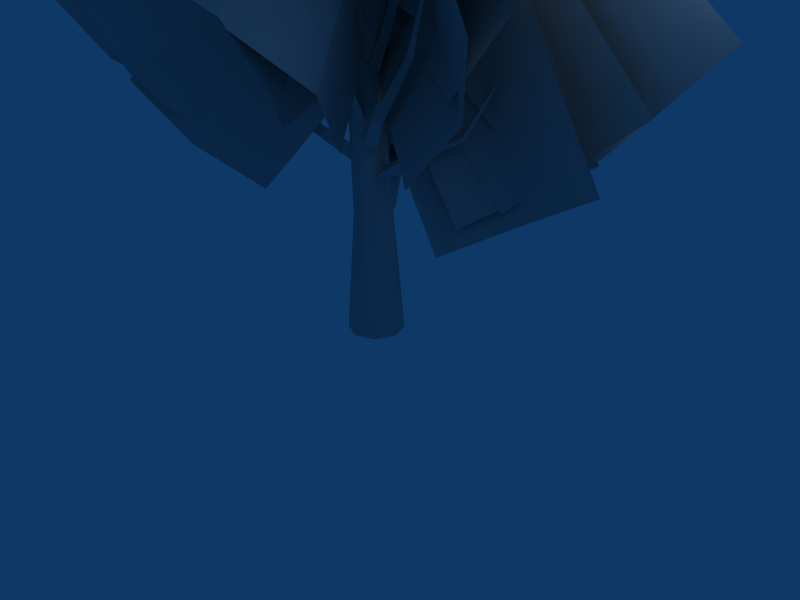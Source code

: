# Source: acacia_bb.blend  (saved by Blender 2.44.0; exported with 4.5.12 LTS)
import bpy
from mathutils import Matrix  # noqa: F401  (used for matrix-valued properties, if any)

bpy.ops.wm.read_factory_settings(use_empty=True)
scene = bpy.context.scene
scene.name = 'Scene'

# ---- collections
col_collection_1 = bpy.data.collections.new('Collection 1'); scene.collection.children.link(col_collection_1)

# ---- materials (node trees are filled in below, after node groups)
mat_pmat3 = bpy.data.materials.new('pmat3')
mat_pmat3.alpha_threshold = 0.0
mat_pmat3.diffuse_color = (0.7, 0.7, 0.7, 1.0)
mat_pmat3.roughness = 0.5
mat_pmat3.line_color = (0.0, 0.0, 0.0, 1.0)
mat_pmat1 = bpy.data.materials.new('pmat1')
mat_pmat1.alpha_threshold = 0.0
mat_pmat1.diffuse_color = (0.7, 0.7, 0.7, 1.0)
mat_pmat1.roughness = 0.5
mat_pmat1.line_color = (0.0, 0.0, 0.0, 1.0)
mat_pmat2 = bpy.data.materials.new('pmat2')
mat_pmat2.alpha_threshold = 0.0
mat_pmat2.diffuse_color = (0.7, 0.7, 0.7, 1.0)
mat_pmat2.roughness = 0.5
mat_pmat2.line_color = (0.0, 0.0, 0.0, 1.0)

# ---- material node trees

# ---- world
world_world = bpy.data.worlds.new('World'); scene.world = world_world
world_world.color = (0.05656, 0.2208, 0.4)
world_world.use_sun_shadow = False
world_world.sun_shadow_jitter_overblur = 0.0
world_world.cycles.sampling_method = 'MANUAL'
world_world.cycles.sample_map_resolution = 256

# ---- cameras
cam_camera = bpy.data.cameras.new('Camera')
cam_camera.passepartout_alpha = 0.2
cam_camera.clip_end = 100.0
cam_camera.lens = 35.0
cam_camera.ortho_scale = 7.314
cam_camera.show_passepartout = False
cam_camera.show_safe_areas = True
cam_camera.dof.focus_distance = 0.0
cam_camera.dof.aperture_fstop = 128.0

# ---- lights
light_spot = bpy.data.lights.new('Spot', 'POINT')
light_spot.transmission_factor = 0.0
light_spot.cutoff_distance = 30.0
light_spot.energy = 100.0
light_spot.shadow_buffer_clip_start = 1.001
light_spot.shadow_soft_size = 1.0
light_spot.shadow_maximum_resolution = 0.006
light_spot.use_absolute_resolution = True
light_spot.cycles.use_multiple_importance_sampling = False

# ---- meshes
me_plant_pmat3 = bpy.data.meshes.new('plant_pmat3')
me_plant_pmat3.from_pydata([(-1.23, 0.7818, 15.23), (4.313, 0.8261, 5.721), (8.822, 3.077, 8.36), (3.279, 3.033, 17.87), (13.77, 1.983, 11.24), (8.229, 1.938, 20.75), (0.8124, 0.8263, 15.17), (5.568, 1.087, 7.688), (8.867, 3.408, 9.866), (4.112, 3.147, 17.35), (12.83, 3.105, 12.38), (8.075, 2.844, 19.85), (1.829, 1.475, 15.79), (7.592, 2.398, 8.754), (10.44, 5.053, 11.43), (4.677, 4.13, 18.47), (14.19, 5.074, 14.51), (8.424, 4.151, 21.54), (1.812, 1.765, 17.64), (9.843, 3.573, 9.836), (12.94, 6.663, 13.74), (4.909, 4.855, 21.54), (17.15, 6.47, 18.03), (9.117, 4.662, 25.83), (-0.878, -0.9563, 15.99), (-2.24, 3.74, 6.134), (-5.443, 7.797, 8.509), (-4.081, 3.101, 18.37), (-5.488, 13.06, 11.02), (-4.125, 8.364, 20.88), (-1.58, 1.452, 16.01), (-2.666, 4.942, 7.928), (-5.249, 8.281, 9.718), (-4.163, 4.79, 17.8), (-5.287, 12.59, 11.59), (-4.201, 9.102, 19.66), (-2.188, 3.054, 16.48), (-3.756, 7.133, 8.454), (-6.2, 10.53, 10.66), (-4.633, 6.448, 18.69), (-5.995, 14.86, 12.82), (-4.427, 10.78, 20.85), (-2.247, 3.566, 18.35), (-4.836, 9.628, 9.127), (-7.473, 13.63, 12.5), (-4.885, 7.572, 21.73), (-6.8, 18.71, 15.65), (-4.212, 12.65, 24.87), (0.2915, -0.3594, 16.02), (-4.356, -4.412, 8.996), (-5.926, -7.841, 12.01), (-1.278, -3.789, 19.04), (-9.493, -9.21, 15.17), (-4.846, -5.157, 22.19), (-0.4507, -1.757, 17.87), (-6.353, -7.094, 12.3), (-6.922, -10.38, 16.06), (-1.019, -5.041, 21.62), (-9.673, -11.66, 20.21), (-3.771, -6.327, 25.77), (-0.8886, 1.309, 15.81), (5.844, -2.964, 10.94), (8.924, -2.28, 14.59), (2.192, 1.994, 19.46), (10.78, -4.139, 18.79), (4.049, 0.1351, 23.66), (-0.01757, 2.426, 17.6), (8.167, -2.378, 15.55), (10.31, -0.4916, 19.68), (2.123, 4.312, 21.73), (11.18, -1.153, 24.71), (2.994, 3.651, 26.75), (-1.294, 0.5987, 18.32), (0.1308, 7.386, 13.06), (-0.8045, 10.2, 16.44), (-2.23, 3.416, 21.7), (0.8979, 12.6, 20.0), (-0.5272, 5.813, 25.26), (1.103, -0.3548, 17.99), (-5.291, -1.774, 10.06), (-8.517, -4.638, 13.17), (-2.124, -3.219, 21.11), (-12.77, -4.525, 16.58), (-6.379, -3.106, 24.51), (-1.332, -1.477, 18.84), (-6.778, -2.939, 12.21), (-8.892, -6.082, 14.64), (-3.446, -4.62, 21.27), (-12.3, -6.95, 17.63), (-6.852, -5.487, 24.26), (-1.898, -2.897, 20.8), (-9.114, -5.169, 13.28), (-10.8, -9.519, 16.22), (-3.585, -7.247, 23.73), (-14.36, -11.38, 20.2), (-7.14, -9.113, 27.71), (-0.3067, 0.9902, 19.03), (3.218, -4.871, 12.66), (5.118, -7.565, 16.2), (1.593, -1.703, 22.56), (4.401, -11.36, 19.29), (0.8759, -5.5, 25.66), (-0.3564, -1.881, 21.25), (3.757, -8.662, 15.65), (4.474, -11.56, 19.68), (0.3605, -4.779, 25.28), (2.5, -15.24, 22.69), (-1.614, -8.46, 28.29), (-3.072, -1.585, 18.42), (2.898, 4.913, 11.85), (4.258, 8.173, 16.31), (-1.712, 1.676, 22.88), (8.047, 9.082, 20.64), (2.077, 2.584, 27.22), (-1.189, 0.1338, 19.95), (3.526, 5.044, 14.27), (4.991, 7.655, 17.74), (0.2762, 2.746, 23.42), (8.302, 8.27, 21.02), (3.587, 3.361, 26.7), (0.4081, 1.068, 21.76), (5.343, 5.823, 15.71), (6.883, 8.639, 19.18), (1.948, 3.884, 25.23), (10.3, 9.366, 22.54), (5.365, 4.611, 28.59), (0.6296, 1.764, 24.33), (6.985, 7.5, 16.89), (8.525, 11.27, 21.11), (2.169, 5.531, 28.55), (12.48, 12.52, 25.46), (6.124, 6.787, 32.9), (2.977, -2.318, 17.89), (-6.468, 1.466, 12.47), (-9.72, 0.3089, 17.33), (-0.2744, -3.475, 22.75), (-11.87, 2.496, 22.61), (-2.429, -1.288, 28.03), (1.178, -1.524, 18.72), (-6.798, 1.747, 15.12), (-9.191, 0.2225, 19.03), (-1.215, -3.049, 22.63), (-10.77, 1.379, 23.58), (-2.796, -1.892, 27.18), (0.3417, -2.086, 20.07), (-7.339, 1.015, 17.4), (-9.383, -1.119, 20.79), (-1.702, -4.22, 23.47), (-10.8, -0.8471, 25.17), (-3.119, -3.948, 27.85), (0.1656, -2.996, 21.67), (-8.604, 0.4547, 19.34), (-10.71, -2.625, 22.69), (-1.939, -6.076, 25.03), (-12.23, -3.202, 27.58), (-3.465, -6.654, 29.91), (0.2659, -4.65, 23.65), (-10.28, -0.3362, 20.47), (-13.03, -4.247, 24.28), (-2.485, -8.56, 27.46), (-15.17, -5.186, 30.1), (-4.625, -9.499, 33.28), (0.2429, 4.27, 18.32), (0.4903, -6.271, 13.66), (1.774, -8.599, 19.0), (1.526, 1.943, 23.66), (-0.4838, -10.94, 24.17), (-0.7312, -0.397, 28.83), (0.009976, 2.356, 19.63), (0.1877, -6.361, 16.27), (1.268, -8.035, 20.67), (1.09, 0.6816, 24.03), (-0.5236, -9.728, 24.96), (-0.7013, -1.011, 28.32), (0.1082, 1.606, 21.04), (-0.07061, -6.849, 18.98), (1.291, -7.892, 23.14), (1.47, 0.5628, 25.2), (-0.01916, -8.913, 27.44), (0.1597, -0.4584, 29.51), (0.3072, 1.56, 22.66), (-0.1989, -8.063, 21.48), (1.72, -8.727, 26.07), (2.226, 0.8968, 27.25), (0.6856, -9.286, 31.08), (1.192, 0.3373, 32.26), (1.334, 2.769, 24.44), (0.3532, -8.994, 23.73), (3.108, -9.552, 29.16), (4.089, 2.212, 29.87), (2.321, -9.862, 35.37), (3.301, 1.902, 36.08), (-3.089, 0.002029, 20.97), (4.865, 2.542, 16.78), (6.868, 3.393, 21.09), (-1.086, 0.8535, 25.28), (9.462, 1.487, 24.85), (1.507, -1.053, 29.05), (-0.2411, -1.17, 24.79), (7.862, 1.212, 20.0), (10.51, 0.6982, 24.23), (2.41, -1.683, 29.02), (13.21, -2.521, 27.2), (5.111, -4.902, 31.99)], [], [(0, 1, 2, 3), (3, 2, 4, 5), (6, 7, 8, 9), (9, 8, 10, 11), (12, 13, 14, 15), (15, 14, 16, 17), (18, 19, 20, 21), (21, 20, 22, 23), (24, 25, 26, 27), (27, 26, 28, 29), (30, 31, 32, 33), (33, 32, 34, 35), (36, 37, 38, 39), (39, 38, 40, 41), (42, 43, 44, 45), (45, 44, 46, 47), (48, 49, 50, 51), (51, 50, 52, 53), (54, 55, 56, 57), (57, 56, 58, 59), (60, 61, 62, 63), (63, 62, 64, 65), (66, 67, 68, 69), (69, 68, 70, 71), (72, 73, 74, 75), (75, 74, 76, 77), (78, 79, 80, 81), (81, 80, 82, 83), (84, 85, 86, 87), (87, 86, 88, 89), (90, 91, 92, 93), (93, 92, 94, 95), (96, 97, 98, 99), (99, 98, 100, 101), (102, 103, 104, 105), (105, 104, 106, 107), (108, 109, 110, 111), (111, 110, 112, 113), (114, 115, 116, 117), (117, 116, 118, 119), (120, 121, 122, 123), (123, 122, 124, 125), (126, 127, 128, 129), (129, 128, 130, 131), (132, 133, 134, 135), (135, 134, 136, 137), (138, 139, 140, 141), (141, 140, 142, 143), (144, 145, 146, 147), (147, 146, 148, 149), (150, 151, 152, 153), (153, 152, 154, 155), (156, 157, 158, 159), (159, 158, 160, 161), (162, 163, 164, 165), (165, 164, 166, 167), (168, 169, 170, 171), (171, 170, 172, 173), (174, 175, 176, 177), (177, 176, 178, 179), (180, 181, 182, 183), (183, 182, 184, 185), (186, 187, 188, 189), (189, 188, 190, 191), (192, 193, 194, 195), (195, 194, 196, 197), (198, 199, 200, 201), (201, 200, 202, 203)])
_uv = me_plant_pmat3.uv_layers.new(name='UVTex')
_uv.uv.foreach_set('vector', [0.0, 0.0, 1.0, 0.0, 1.0, 0.5, 0.0, 0.5, 0.0, 0.5, 1.0, 0.5, 1.0, 1.0, 0.0, 1.0, 0.0, 0.0, 1.0, 0.0, 1.0, 0.5, 0.0, 0.5, 0.0, 0.5, 1.0, 0.5, 1.0, 1.0, 0.0, 1.0, 0.0, 0.0, 1.0, 0.0, 1.0, 0.5, 0.0, 0.5, 0.0, 0.5, 1.0, 0.5, 1.0, 1.0, 0.0, 1.0, 0.0, 0.0, 1.0, 0.0, 1.0, 0.5, 0.0, 0.5, 0.0, 0.5, 1.0, 0.5, 1.0, 1.0, 0.0, 1.0, 0.0, 0.0, 1.0, 0.0, 1.0, 0.5, 0.0, 0.5, 0.0, 0.5, 1.0, 0.5, 1.0, 1.0, 0.0, 1.0, 0.0, 0.0, 1.0, 0.0, 1.0, 0.5, 0.0, 0.5, 0.0, 0.5, 1.0, 0.5, 1.0, 1.0, 0.0, 1.0, 0.0, 0.0, 1.0, 0.0, 1.0, 0.5, 0.0, 0.5, 0.0, 0.5, 1.0, 0.5, 1.0, 1.0, 0.0, 1.0, 0.0, 0.0, 1.0, 0.0, 1.0, 0.5, 0.0, 0.5, 0.0, 0.5, 1.0, 0.5, 1.0, 1.0, 0.0, 1.0, 0.0, 0.0, 1.0, 0.0, 1.0, 0.5, 0.0, 0.5, 0.0, 0.5, 1.0, 0.5, 1.0, 1.0, 0.0, 1.0, 0.0, 0.0, 1.0, 0.0, 1.0, 0.5, 0.0, 0.5, 0.0, 0.5, 1.0, 0.5, 1.0, 1.0, 0.0, 1.0, 0.0, 0.0, 1.0, 0.0, 1.0, 0.5, 0.0, 0.5, 0.0, 0.5, 1.0, 0.5, 1.0, 1.0, 0.0, 1.0, 0.0, 0.0, 1.0, 0.0, 1.0, 0.5, 0.0, 0.5, 0.0, 0.5, 1.0, 0.5, 1.0, 1.0, 0.0, 1.0, 0.0, 0.0, 1.0, 0.0, 1.0, 0.5, 0.0, 0.5, 0.0, 0.5, 1.0, 0.5, 1.0, 1.0, 0.0, 1.0, 0.0, 0.0, 1.0, 0.0, 1.0, 0.5, 0.0, 0.5, 0.0, 0.5, 1.0, 0.5, 1.0, 1.0, 0.0, 1.0, 0.0, 0.0, 1.0, 0.0, 1.0, 0.5, 0.0, 0.5, 0.0, 0.5, 1.0, 0.5, 1.0, 1.0, 0.0, 1.0, 0.0, 0.0, 1.0, 0.0, 1.0, 0.5, 0.0, 0.5, 0.0, 0.5, 1.0, 0.5, 1.0, 1.0, 0.0, 1.0, 0.0, 0.0, 1.0, 0.0, 1.0, 0.5, 0.0, 0.5, 0.0, 0.5, 1.0, 0.5, 1.0, 1.0, 0.0, 1.0, 0.0, 0.0, 1.0, 0.0, 1.0, 0.5, 0.0, 0.5, 0.0, 0.5, 1.0, 0.5, 1.0, 1.0, 0.0, 1.0, 0.0, 0.0, 1.0, 0.0, 1.0, 0.5, 0.0, 0.5, 0.0, 0.5, 1.0, 0.5, 1.0, 1.0, 0.0, 1.0, 0.0, 0.0, 1.0, 0.0, 1.0, 0.5, 0.0, 0.5, 0.0, 0.5, 1.0, 0.5, 1.0, 1.0, 0.0, 1.0, 0.0, 0.0, 1.0, 0.0, 1.0, 0.5, 0.0, 0.5, 0.0, 0.5, 1.0, 0.5, 1.0, 1.0, 0.0, 1.0, 0.0, 0.0, 1.0, 0.0, 1.0, 0.5, 0.0, 0.5, 0.0, 0.5, 1.0, 0.5, 1.0, 1.0, 0.0, 1.0, 0.0, 0.0, 1.0, 0.0, 1.0, 0.5, 0.0, 0.5, 0.0, 0.5, 1.0, 0.5, 1.0, 1.0, 0.0, 1.0, 0.0, 0.0, 1.0, 0.0, 1.0, 0.5, 0.0, 0.5, 0.0, 0.5, 1.0, 0.5, 1.0, 1.0, 0.0, 1.0, 0.0, 0.0, 1.0, 0.0, 1.0, 0.5, 0.0, 0.5, 0.0, 0.5, 1.0, 0.5, 1.0, 1.0, 0.0, 1.0, 0.0, 0.0, 1.0, 0.0, 1.0, 0.5, 0.0, 0.5, 0.0, 0.5, 1.0, 0.5, 1.0, 1.0, 0.0, 1.0, 0.0, 0.0, 1.0, 0.0, 1.0, 0.5, 0.0, 0.5, 0.0, 0.5, 1.0, 0.5, 1.0, 1.0, 0.0, 1.0, 0.0, 0.0, 1.0, 0.0, 1.0, 0.5, 0.0, 0.5, 0.0, 0.5, 1.0, 0.5, 1.0, 1.0, 0.0, 1.0, 0.0, 0.0, 1.0, 0.0, 1.0, 0.5, 0.0, 0.5, 0.0, 0.5, 1.0, 0.5, 1.0, 1.0, 0.0, 1.0, 0.0, 0.0, 1.0, 0.0, 1.0, 0.5, 0.0, 0.5, 0.0, 0.5, 1.0, 0.5, 1.0, 1.0, 0.0, 1.0, 0.0, 0.0, 1.0, 0.0, 1.0, 0.5, 0.0, 0.5, 0.0, 0.5, 1.0, 0.5, 1.0, 1.0, 0.0, 1.0, 0.0, 0.0, 1.0, 0.0, 1.0, 0.5, 0.0, 0.5, 0.0, 0.5, 1.0, 0.5, 1.0, 1.0, 0.0, 1.0, 0.0, 0.0, 1.0, 0.0, 1.0, 0.5, 0.0, 0.5, 0.0, 0.5, 1.0, 0.5, 1.0, 1.0, 0.0, 1.0, 0.0, 0.0, 1.0, 0.0, 1.0, 0.5, 0.0, 0.5, 0.0, 0.5, 1.0, 0.5, 1.0, 1.0, 0.0, 1.0])
me_plant_pmat3.materials.append(mat_pmat3)
me_plant_pmat3.use_remesh_preserve_volume = False
me_plant_pmat3.use_remesh_preserve_attributes = False
me_plant_pmat3.use_mirror_vertex_groups = False
me_plant_pmat3.update()
me_plant_pmat1 = bpy.data.meshes.new('plant_pmat1')
me_plant_pmat1.from_pydata([(-0.4357, -0.9675, 14.99), (0.0, -1.162, 7.5), (0.821, -0.8214, 7.524), (0.2473, -0.6841, 15.03), (1.161, 0.0, 7.534), (0.5302, 0.0, 15.04), (0.821, 0.8214, 7.524), (0.2473, 0.6841, 15.03), (0.0, 1.162, 7.5), (-0.4357, 0.9675, 14.99), (-0.821, 0.8214, 7.476), (-1.119, 0.6841, 14.95), (-1.161, 0.0, 7.466), (-1.402, 0.0, 14.93), (-0.821, -0.8214, 7.476), (-1.119, -0.6841, 14.95), (-2.683e-09, -1.755, 0.0), (1.241, -1.241, 0.0), (1.755, 0.0, 0.0), (1.241, 1.241, 0.0), (-2.683e-09, 1.755, 0.0), (-1.241, 1.241, 0.0), (-1.755, 0.0, 0.0), (-1.241, -1.241, 0.0), (-0.5823, -0.7664, 17.54), (-0.2845, -0.6203, 17.58), (-0.1611, -0.2676, 17.6), (-0.2845, 0.0851, 17.58), (-0.5823, 0.2312, 17.54), (-0.8801, 0.0851, 17.5), (-1.003, -0.2676, 17.48), (-0.8801, -0.6203, 17.5)], [], [(0, 1, 2, 3), (3, 2, 4, 5), (5, 4, 6, 7), (7, 6, 8, 9), (9, 8, 10, 11), (11, 10, 12, 13), (13, 12, 14, 15), (1, 0, 15, 14), (1, 16, 17, 2), (2, 17, 18, 4), (4, 18, 19, 6), (6, 19, 20, 8), (8, 20, 21, 10), (10, 21, 22, 12), (12, 22, 23, 14), (14, 23, 16, 1), (0, 3, 25, 24), (3, 5, 26, 25), (5, 7, 27, 26), (7, 9, 28, 27), (9, 11, 29, 28), (11, 13, 30, 29), (13, 15, 31, 30), (15, 0, 24, 31)])
me_plant_pmat1.polygons.foreach_set('use_smooth', [True] * 24)
_uv = me_plant_pmat1.uv_layers.new(name='UVTex')
_uv.uv.foreach_set('vector', [0.2822, 0.9937, 0.5, -2.75, 0.9105, -2.738, 0.6237, 1.014, 0.1579, 0.01354, 0.08931, -3.738, 0.5, -3.733, 0.5, 0.02177, 0.5, 0.02177, 0.5, -3.733, 0.9107, -3.738, 0.8421, 0.01354, 0.6237, 0.01354, 0.9105, -3.738, 0.5, -3.75, 0.2822, -0.006332, 0.2822, 0.9937, 0.5, -2.75, 0.08949, -2.762, -0.05932, 0.9738, 0.8421, 0.9738, 0.9107, -2.762, 0.5, -2.767, 0.5, 0.9656, 0.5, 0.9656, 0.5, -2.767, 0.08931, -2.762, 0.1579, 0.9738, 0.5, 0.25, 0.2822, 3.994, -0.05932, 3.974, 0.08949, 0.2381, 0.5, 0.25, 0.5, -3.5, 0.9561, -3.5, 0.9105, 0.2619, 0.08931, 0.2619, 0.04392, -3.5, 0.5, -3.5, 0.5, 0.2669, 0.5, 0.2669, 0.5, -3.5, 0.9561, -3.5, 0.9107, 0.2619, 0.9105, 0.2619, 0.9561, -3.5, 0.5, -3.5, 0.5, 0.25, 0.5, 0.25, 0.5, -3.5, 0.04392, -3.5, 0.08949, 0.2381, 0.9107, 0.2381, 0.9561, -3.5, 0.5, -3.5, 0.5, 0.2331, 0.5, 0.2331, 0.5, -3.5, 0.04392, -3.5, 0.08931, 0.2381, 0.08949, 0.2381, 0.04392, -3.5, 0.5, -3.5, 0.5, 0.25, 0.2822, 0.9937, 0.5, -2.75, 0.9105, -2.738, 0.6237, 1.014, 0.1579, 0.01354, 0.08931, -3.738, 0.5, -3.733, 0.5, 0.02177, 0.5, 0.02177, 0.5, -3.733, 0.9107, -3.738, 0.8421, 0.01354, 0.6237, 0.01354, 0.9105, -3.738, 0.5, -3.75, 0.2822, -0.006332, 0.2822, 0.9937, 0.5, -2.75, 0.08949, -2.762, -0.05932, 0.9738, 0.8421, 0.9738, 0.9107, -2.762, 0.5, -2.767, 0.5, 0.9656, 0.5, 0.9656, 0.5, -2.767, 0.08931, -2.762, 0.1579, 0.9738, 0.5, 0.25, 0.2822, 3.994, -0.05932, 3.974, 0.08949, 0.2381])
me_plant_pmat1.materials.append(mat_pmat1)
me_plant_pmat1.use_remesh_preserve_volume = False
me_plant_pmat1.use_remesh_preserve_attributes = False
me_plant_pmat1.use_mirror_vertex_groups = False
me_plant_pmat1.update()
me_plant_pmat2 = bpy.data.meshes.new('plant_pmat2')
me_plant_pmat2.from_pydata([(7.075, 2.199, 15.6), (5.528, 1.426, 12.68), (5.544, 1.757, 12.5), (7.092, 2.297, 15.57), (5.286, 1.705, 12.77), (7.006, 2.273, 15.62), (2.906, -0.3677, 11.27), (2.944, 0.1851, 10.91), (2.621, 0.1825, 11.48), (-0.1162, -0.5391, 9.497), (0.1201, 0.2696, 9.094), (-0.3524, 0.2696, 9.899), (-2.893, 8.231, 15.28), (-2.405, 6.019, 12.61), (-2.749, 6.004, 12.46), (-2.992, 8.242, 15.26), (-2.676, 5.821, 12.78), (-2.962, 8.17, 15.33), (-0.8879, 2.939, 11.84), (-1.444, 2.852, 11.52), (-1.378, 2.615, 12.12), (0.3557, 0.1824, 10.02), (-0.4645, 0.1397, 9.592), (-0.3268, -0.3222, 10.38), (-4.631, -5.315, 18.47), (-4.084, -3.802, 15.21), (-3.963, -4.123, 15.07), (-4.6, -5.406, 18.44), (-3.733, -3.912, 15.27), (-4.533, -5.342, 18.48), (-2.77, -1.624, 12.56), (-2.542, -2.162, 12.29), (-2.224, -1.885, 12.77), (-0.5131, 0.4041, 10.48), (-0.1954, -0.3747, 10.12), (0.1857, -0.02945, 10.88), (4.397, -0.1539, 20.46), (3.679, -0.7696, 16.85), (3.971, -0.5877, 16.72), (4.48, -0.1022, 20.44), (3.658, -0.4077, 16.79), (4.392, -0.0544, 20.45), (2.027, -1.763, 13.57), (2.489, -1.421, 13.3), (2.034, -1.131, 13.63), (-0.4638, -0.4516, 10.98), (0.1921, 0.08109, 10.66), (-0.3382, 0.3705, 11.34), (0.6528, 6.921, 20.58), (0.1778, 4.999, 17.29), (-0.1021, 5.202, 17.18), (0.5775, 6.982, 20.56), (-0.1621, 4.904, 17.38), (0.5611, 6.898, 20.62), (0.4903, 2.697, 14.21), (0.005587, 3.006, 13.96), (-0.09732, 2.541, 14.37), (0.2744, -0.08945, 11.52), (-0.4179, 0.3483, 11.16), (-0.5536, -0.2589, 11.8), (-6.759, -5.133, 19.6), (-5.816, -2.697, 16.59), (-5.756, -2.973, 16.36), (-6.751, -5.212, 19.54), (-5.519, -2.896, 16.62), (-6.673, -5.18, 19.6), (-3.169, -0.1367, 14.84), (-3.149, -0.6711, 14.53), (-2.785, -0.5885, 15.02), (-0.3496, 0.5008, 11.99), (-0.5233, -0.3069, 11.68), (0.0887, -0.194, 12.31), (-0.1105, -7.327, 21.64), (0.8695, -5.513, 18.13), (1.22, -5.56, 18.14), (-0.01768, -7.342, 21.67), (1.071, -5.305, 18.33), (-0.06125, -7.261, 21.69), (0.5052, -2.341, 15.69), (1.103, -2.328, 15.56), (0.8727, -1.947, 15.98), (-0.7245, -0.2509, 12.47), (0.1094, -0.1688, 12.24), (-0.2562, 0.4197, 12.76), (5.163, 5.202, 22.73), (4.032, 3.071, 19.25), (3.928, 3.387, 19.14), (5.133, 5.284, 22.69), (3.734, 3.206, 19.37), (5.073, 5.231, 22.75), (1.278, 1.577, 16.48), (1.08, 2.126, 16.33), (0.7649, 1.789, 16.72), (0.05918, -0.3181, 13.01), (-0.2703, 0.429, 12.75), (-0.7473, -0.1108, 13.21), (-5.629, -2.845, 24.25), (-4.041, -0.5031, 20.97), (-4.257, -0.6941, 20.78), (-5.683, -2.894, 24.19), (-3.942, -0.8118, 20.85), (-5.597, -2.925, 24.21), (-2.519, 1.076, 17.15), (-2.917, 0.6998, 16.92), (-2.411, 0.4913, 17.15), (-0.1819, 0.4585, 13.5), (-0.7609, -0.1052, 13.25), (-0.1028, -0.3533, 13.72), (0.5893, -2.873, 26.4), (-0.8495, -3.22, 22.2), (-0.5669, -3.399, 22.14), (0.6619, -2.928, 26.38), (-0.5507, -3.061, 22.17), (0.6694, -2.836, 26.37), (-0.9292, -2.009, 17.91), (-0.4164, -2.278, 17.82), (-0.4277, -1.733, 18.03), (-0.8577, 1e-06, 13.96), (-0.1273, -0.371, 13.81), (-0.1478, 0.371, 14.19), (5.74, -2.608, 25.69), (3.826, -0.8041, 22.01), (3.963, -0.5026, 22.05), (5.781, -2.529, 25.71), (3.679, -0.5809, 22.21), (5.698, -2.548, 25.74), (1.099, 0.2892, 18.68), (1.241, 0.8477, 18.64), (0.7513, 0.6905, 18.91), (-0.2449, -0.4451, 14.5), (-0.1245, 0.3516, 14.34), (-0.8504, 0.09354, 14.62)], [], [(0, 1, 2, 3), (3, 2, 4, 5), (1, 0, 5, 4), (1, 6, 7, 2), (2, 7, 8, 4), (4, 8, 6, 1), (6, 9, 10, 7), (7, 10, 11, 8), (8, 11, 9, 6), (12, 13, 14, 15), (15, 14, 16, 17), (17, 16, 13, 12), (13, 18, 19, 14), (14, 19, 20, 16), (16, 20, 18, 13), (18, 21, 22, 19), (19, 22, 23, 20), (20, 23, 21, 18), (24, 25, 26, 27), (27, 26, 28, 29), (29, 28, 25, 24), (25, 30, 31, 26), (26, 31, 32, 28), (28, 32, 30, 25), (30, 33, 34, 31), (31, 34, 35, 32), (32, 35, 33, 30), (36, 37, 38, 39), (39, 38, 40, 41), (41, 40, 37, 36), (37, 42, 43, 38), (38, 43, 44, 40), (40, 44, 42, 37), (42, 45, 46, 43), (43, 46, 47, 44), (44, 47, 45, 42), (48, 49, 50, 51), (51, 50, 52, 53), (53, 52, 49, 48), (49, 54, 55, 50), (50, 55, 56, 52), (52, 56, 54, 49), (54, 57, 58, 55), (55, 58, 59, 56), (56, 59, 57, 54), (60, 61, 62, 63), (63, 62, 64, 65), (65, 64, 61, 60), (61, 66, 67, 62), (62, 67, 68, 64), (64, 68, 66, 61), (66, 69, 70, 67), (67, 70, 71, 68), (68, 71, 69, 66), (72, 73, 74, 75), (75, 74, 76, 77), (77, 76, 73, 72), (73, 78, 79, 74), (74, 79, 80, 76), (76, 80, 78, 73), (78, 81, 82, 79), (79, 82, 83, 80), (80, 83, 81, 78), (84, 85, 86, 87), (87, 86, 88, 89), (89, 88, 85, 84), (85, 90, 91, 86), (86, 91, 92, 88), (88, 92, 90, 85), (90, 93, 94, 91), (91, 94, 95, 92), (92, 95, 93, 90), (96, 97, 98, 99), (99, 98, 100, 101), (101, 100, 97, 96), (97, 102, 103, 98), (98, 103, 104, 100), (100, 104, 102, 97), (102, 105, 106, 103), (103, 106, 107, 104), (104, 107, 105, 102), (108, 109, 110, 111), (111, 110, 112, 113), (113, 112, 109, 108), (109, 114, 115, 110), (110, 115, 116, 112), (112, 116, 114, 109), (114, 117, 118, 115), (115, 118, 119, 116), (116, 119, 117, 114), (120, 121, 122, 123), (123, 122, 124, 125), (125, 124, 121, 120), (121, 126, 127, 122), (122, 127, 128, 124), (124, 128, 126, 121), (126, 129, 130, 127), (127, 130, 131, 128), (128, 131, 129, 126)])
_uv = me_plant_pmat2.uv_layers.new(name='UVTex')
_uv.uv.foreach_set('vector', [0.0, 1.0, 0.0, 0.6667, 0.3333, 0.6667, 0.3333, 1.0, 0.3333, 1.0, 0.3333, 0.6667, 0.6667, 0.6667, 0.6667, 1.0, 1.0, 0.6667, 1.0, 1.0, 0.6667, 1.0, 0.6667, 0.6667, 0.0, 0.6667, 0.0, 0.3333, 0.3333, 0.3333, 0.3333, 0.6667, 0.3333, 0.6667, 0.3333, 0.3333, 0.6667, 0.3333, 0.6667, 0.6667, 0.6667, 0.6667, 0.6667, 0.3333, 1.0, 0.3333, 1.0, 0.6667, 0.0, 0.3333, 0.0, 0.0, 0.3333, 0.0, 0.3333, 0.3333, 0.3333, 0.3333, 0.3333, 0.0, 0.6667, 0.0, 0.6667, 0.3333, 0.6667, 0.3333, 0.6667, 0.0, 1.0, 0.0, 1.0, 0.3333, 0.0, 1.0, 0.0, 0.6667, 0.3333, 0.6667, 0.3333, 1.0, 0.3333, 1.0, 0.3333, 0.6667, 0.6667, 0.6667, 0.6667, 1.0, 0.6667, 1.0, 0.6667, 0.6667, 1.0, 0.6667, 1.0, 1.0, 0.0, 0.6667, 0.0, 0.3333, 0.3333, 0.3333, 0.3333, 0.6667, 0.3333, 0.6667, 0.3333, 0.3333, 0.6667, 0.3333, 0.6667, 0.6667, 0.6667, 0.6667, 0.6667, 0.3333, 1.0, 0.3333, 1.0, 0.6667, 0.0, 0.3333, 0.0, 0.0, 0.3333, 0.0, 0.3333, 0.3333, 0.3333, 0.3333, 0.3333, 0.0, 0.6667, 0.0, 0.6667, 0.3333, 0.6667, 0.3333, 0.6667, 0.0, 1.0, 0.0, 1.0, 0.3333, 0.0, 1.0, 0.0, 0.6667, 0.3333, 0.6667, 0.3333, 1.0, 0.3333, 1.0, 0.3333, 0.6667, 0.6667, 0.6667, 0.6667, 1.0, 0.6667, 1.0, 0.6667, 0.6667, 1.0, 0.6667, 1.0, 1.0, 0.0, 0.6667, 0.0, 0.3333, 0.3333, 0.3333, 0.3333, 0.6667, 0.3333, 0.6667, 0.3333, 0.3333, 0.6667, 0.3333, 0.6667, 0.6667, 0.6667, 0.6667, 0.6667, 0.3333, 1.0, 0.3333, 1.0, 0.6667, 0.0, 0.3333, 0.0, 0.0, 0.3333, 0.0, 0.3333, 0.3333, 0.3333, 0.3333, 0.3333, 0.0, 0.6667, 0.0, 0.6667, 0.3333, 0.6667, 0.3333, 0.6667, 0.0, 1.0, 0.0, 1.0, 0.3333, 0.0, 1.0, 0.0, 0.6667, 0.3333, 0.6667, 0.3333, 1.0, 0.3333, 1.0, 0.3333, 0.6667, 0.6667, 0.6667, 0.6667, 1.0, 0.6667, 1.0, 0.6667, 0.6667, 1.0, 0.6667, 1.0, 1.0, 0.0, 0.6667, 0.0, 0.3333, 0.3333, 0.3333, 0.3333, 0.6667, 0.3333, 0.6667, 0.3333, 0.3333, 0.6667, 0.3333, 0.6667, 0.6667, 0.6667, 0.6667, 0.6667, 0.3333, 1.0, 0.3333, 1.0, 0.6667, 0.0, 0.3333, 0.0, 0.0, 0.3333, 0.0, 0.3333, 0.3333, 0.3333, 0.3333, 0.3333, 0.0, 0.6667, 0.0, 0.6667, 0.3333, 0.6667, 0.3333, 0.6667, 0.0, 1.0, 0.0, 1.0, 0.3333, 0.0, 1.0, 0.0, 0.6667, 0.3333, 0.6667, 0.3333, 1.0, 0.3333, 1.0, 0.3333, 0.6667, 0.6667, 0.6667, 0.6667, 1.0, 0.6667, 1.0, 0.6667, 0.6667, 1.0, 0.6667, 1.0, 1.0, 0.0, 0.6667, 0.0, 0.3333, 0.3333, 0.3333, 0.3333, 0.6667, 0.3333, 0.6667, 0.3333, 0.3333, 0.6667, 0.3333, 0.6667, 0.6667, 0.6667, 0.6667, 0.6667, 0.3333, 1.0, 0.3333, 1.0, 0.6667, 0.0, 0.3333, 0.0, 0.0, 0.3333, 0.0, 0.3333, 0.3333, 0.3333, 0.3333, 0.3333, 0.0, 0.6667, 0.0, 0.6667, 0.3333, 0.6667, 0.3333, 0.6667, 0.0, 1.0, 0.0, 1.0, 0.3333, 0.0, 1.0, 0.0, 0.6667, 0.3333, 0.6667, 0.3333, 1.0, 0.3333, 1.0, 0.3333, 0.6667, 0.6667, 0.6667, 0.6667, 1.0, 0.6667, 1.0, 0.6667, 0.6667, 1.0, 0.6667, 1.0, 1.0, 0.0, 0.6667, 0.0, 0.3333, 0.3333, 0.3333, 0.3333, 0.6667, 0.3333, 0.6667, 0.3333, 0.3333, 0.6667, 0.3333, 0.6667, 0.6667, 0.6667, 0.6667, 0.6667, 0.3333, 1.0, 0.3333, 1.0, 0.6667, 0.0, 0.3333, 0.0, 0.0, 0.3333, 0.0, 0.3333, 0.3333, 0.3333, 0.3333, 0.3333, 0.0, 0.6667, 0.0, 0.6667, 0.3333, 0.6667, 0.3333, 0.6667, 0.0, 1.0, 0.0, 1.0, 0.3333, 0.0, 1.0, 0.0, 0.6667, 0.3333, 0.6667, 0.3333, 1.0, 0.3333, 1.0, 0.3333, 0.6667, 0.6667, 0.6667, 0.6667, 1.0, 0.6667, 1.0, 0.6667, 0.6667, 1.0, 0.6667, 1.0, 1.0, 0.0, 0.6667, 0.0, 0.3333, 0.3333, 0.3333, 0.3333, 0.6667, 0.3333, 0.6667, 0.3333, 0.3333, 0.6667, 0.3333, 0.6667, 0.6667, 0.6667, 0.6667, 0.6667, 0.3333, 1.0, 0.3333, 1.0, 0.6667, 0.0, 0.3333, 0.0, 0.0, 0.3333, 0.0, 0.3333, 0.3333, 0.3333, 0.3333, 0.3333, 0.0, 0.6667, 0.0, 0.6667, 0.3333, 0.6667, 0.3333, 0.6667, 0.0, 1.0, 0.0, 1.0, 0.3333, 0.0, 1.0, 0.0, 0.6667, 0.3333, 0.6667, 0.3333, 1.0, 0.3333, 1.0, 0.3333, 0.6667, 0.6667, 0.6667, 0.6667, 1.0, 0.6667, 1.0, 0.6667, 0.6667, 1.0, 0.6667, 1.0, 1.0, 0.0, 0.6667, 0.0, 0.3333, 0.3333, 0.3333, 0.3333, 0.6667, 0.3333, 0.6667, 0.3333, 0.3333, 0.6667, 0.3333, 0.6667, 0.6667, 0.6667, 0.6667, 0.6667, 0.3333, 1.0, 0.3333, 1.0, 0.6667, 0.0, 0.3333, 0.0, 0.0, 0.3333, 0.0, 0.3333, 0.3333, 0.3333, 0.3333, 0.3333, 0.0, 0.6667, 0.0, 0.6667, 0.3333, 0.6667, 0.3333, 0.6667, 0.0, 1.0, 0.0, 1.0, 0.3333, 0.0, 1.0, 0.0, 0.6667, 0.3333, 0.6667, 0.3333, 1.0, 0.3333, 1.0, 0.3333, 0.6667, 0.6667, 0.6667, 0.6667, 1.0, 0.6667, 1.0, 0.6667, 0.6667, 1.0, 0.6667, 1.0, 1.0, 0.0, 0.6667, 0.0, 0.3333, 0.3333, 0.3333, 0.3333, 0.6667, 0.3333, 0.6667, 0.3333, 0.3333, 0.6667, 0.3333, 0.6667, 0.6667, 0.6667, 0.6667, 0.6667, 0.3333, 1.0, 0.3333, 1.0, 0.6667, 0.0, 0.3333, 0.0, 0.0, 0.3333, 0.0, 0.3333, 0.3333, 0.3333, 0.3333, 0.3333, 0.0, 0.6667, 0.0, 0.6667, 0.3333, 0.6667, 0.3333, 0.6667, 0.0, 1.0, 0.0, 1.0, 0.3333, 0.0, 1.0, 0.0, 0.6667, 0.3333, 0.6667, 0.3333, 1.0, 0.3333, 1.0, 0.3333, 0.6667, 0.6667, 0.6667, 0.6667, 1.0, 0.6667, 1.0, 0.6667, 0.6667, 1.0, 0.6667, 1.0, 1.0, 0.0, 0.6667, 0.0, 0.3333, 0.3333, 0.3333, 0.3333, 0.6667, 0.3333, 0.6667, 0.3333, 0.3333, 0.6667, 0.3333, 0.6667, 0.6667, 0.6667, 0.6667, 0.6667, 0.3333, 1.0, 0.3333, 1.0, 0.6667, 0.0, 0.3333, 0.0, 0.0, 0.3333, 0.0, 0.3333, 0.3333, 0.3333, 0.3333, 0.3333, 0.0, 0.6667, 0.0, 0.6667, 0.3333, 0.6667, 0.3333, 0.6667, 0.0, 1.0, 0.0, 1.0, 0.3333, 0.0, 1.0, 0.0, 0.6667, 0.3333, 0.6667, 0.3333, 1.0, 0.3333, 1.0, 0.3333, 0.6667, 0.6667, 0.6667, 0.6667, 1.0, 0.6667, 1.0, 0.6667, 0.6667, 1.0, 0.6667, 1.0, 1.0, 0.0, 0.6667, 0.0, 0.3333, 0.3333, 0.3333, 0.3333, 0.6667, 0.3333, 0.6667, 0.3333, 0.3333, 0.6667, 0.3333, 0.6667, 0.6667, 0.6667, 0.6667, 0.6667, 0.3333, 1.0, 0.3333, 1.0, 0.6667, 0.0, 0.3333, 0.0, 0.0, 0.3333, 0.0, 0.3333, 0.3333, 0.3333, 0.3333, 0.3333, 0.0, 0.6667, 0.0, 0.6667, 0.3333, 0.6667, 0.3333, 0.6667, 0.0, 1.0, 0.0, 1.0, 0.3333])
me_plant_pmat2.materials.append(mat_pmat2)
me_plant_pmat2.use_remesh_preserve_volume = False
me_plant_pmat2.use_remesh_preserve_attributes = False
me_plant_pmat2.use_mirror_vertex_groups = False
me_plant_pmat2.update()

# ---- objects
ob_plant_pmat3 = bpy.data.objects.new('plant_pmat3', me_plant_pmat3)
ob_plant_pmat1 = bpy.data.objects.new('plant_pmat1', me_plant_pmat1)
ob_plant_pmat2 = bpy.data.objects.new('plant_pmat2', me_plant_pmat2)
ob_lamp = bpy.data.objects.new('Lamp', light_spot)
ob_camera = bpy.data.objects.new('Camera', cam_camera)

# ---- transforms, parenting, visibility, modifiers, constraints
ob_plant_pmat3.location = (0.0, 0.0, 0.0)
ob_plant_pmat3.scale = (0.23, 0.23, 0.23)
ob_plant_pmat3.lock_rotations_4d = False
ob_plant_pmat3.empty_display_type = 'ARROWS'
ob_plant_pmat3.color = (0.0, 0.0, 0.0, 1.0)
ob_plant_pmat3.lineart.crease_threshold = 0.0
ob_plant_pmat1.location = (0.0, 0.0, 0.0)
ob_plant_pmat1.scale = (0.23, 0.23, 0.23)
ob_plant_pmat1.lock_rotations_4d = False
ob_plant_pmat1.empty_display_type = 'ARROWS'
ob_plant_pmat1.color = (0.0, 0.0, 0.0, 1.0)
ob_plant_pmat1.lineart.crease_threshold = 0.0
ob_plant_pmat2.location = (0.0, 0.0, 0.0)
ob_plant_pmat2.scale = (0.23, 0.23, 0.23)
ob_plant_pmat2.lock_rotations_4d = False
ob_plant_pmat2.empty_display_type = 'ARROWS'
ob_plant_pmat2.color = (0.0, 0.0, 0.0, 1.0)
ob_plant_pmat2.lineart.crease_threshold = 0.0
ob_lamp.location = (4.076, 1.005, 5.904)
ob_lamp.rotation_euler = (0.6503, 0.05522, 1.866)
ob_lamp.lock_rotations_4d = False
ob_lamp.empty_display_type = 'ARROWS'
ob_lamp.color = (0.0, 0.0, 0.0, 0.0)
ob_lamp.lineart.crease_threshold = 0.0
ob_camera.location = (7.481, -6.508, 5.344)
ob_camera.rotation_euler = (1.109, 0.01082, 0.8149)
ob_camera.lock_rotations_4d = False
ob_camera.empty_display_type = 'ARROWS'
ob_camera.color = (0.0, 0.0, 0.0, 0.0)
ob_camera.display_type = 'WIRE'
ob_camera.lineart.crease_threshold = 0.0

# ---- collection membership
col_collection_1.objects.link(ob_plant_pmat3)
col_collection_1.objects.link(ob_plant_pmat1)
col_collection_1.objects.link(ob_plant_pmat2)
col_collection_1.objects.link(ob_lamp)
col_collection_1.objects.link(ob_camera)

# ---- scene / render settings (as saved in the file)
scene.camera = ob_camera
scene.frame_start = 1; scene.frame_end = 250; scene.frame_set(1)
scene.render.engine = 'BLENDER_EEVEE_NEXT'
scene.render.image_settings.file_format = 'JPEG'
scene.render.image_settings.color_mode = 'RGB'
scene.render.image_settings.compression = 90
scene.render.resolution_x = 800
scene.render.resolution_y = 600
scene.render.pixel_aspect_x = 100.0
scene.render.pixel_aspect_y = 100.0
scene.render.fps = 25
scene.render.dither_intensity = 0.0
scene.render.use_compositing = False
scene.render.use_sequencer = False
scene.render.bake_margin = 2
scene.render.bake_bias = 0.0
scene.render.use_stamp_time = False
scene.render.use_stamp_date = False
scene.render.use_stamp_frame = False
scene.render.use_stamp_camera = False
scene.render.use_stamp_scene = False
scene.render.use_stamp_filename = False
scene.render.use_stamp_render_time = False
scene.render.stamp_font_size = 0
scene.cycles.use_denoising = False
scene.cycles.samples = 10
scene.cycles.sampling_pattern = 'TABULATED_SOBOL'
scene.cycles.light_sampling_threshold = 0.0
scene.cycles.use_adaptive_sampling = False
scene.cycles.use_light_tree = False
scene.cycles.blur_glossy = 0.0
scene.cycles.volume_bounces = 1
scene.cycles.pixel_filter_type = 'GAUSSIAN'
scene.cycles.sample_clamp_indirect = 0.0
scene.view_settings.view_transform = 'Raw'
bpy.context.view_layer.update()
